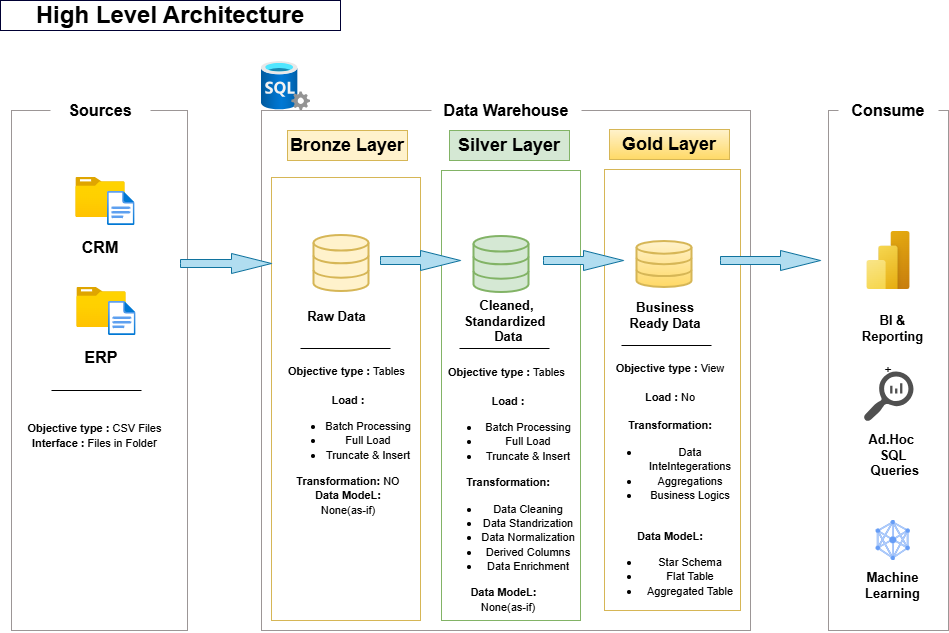

The diagram above was exported from draw.io. Its source (the exported page's mxGraphModel, read from the mxfile embedded in the PNG):
<mxGraphModel dx="1042" dy="626" grid="1" gridSize="10" guides="1" tooltips="1" connect="1" arrows="1" fold="1" page="1" pageScale="1" pageWidth="850" pageHeight="1100" math="0" shadow="0">
  <root>
    <mxCell id="0" />
    <mxCell id="1" parent="0" />
    <mxCell id="dwkyDIFxG3vuJiyRfyv5-1" parent="1" style="text;html=1;whiteSpace=wrap;strokeColor=#000033;fillColor=none;align=center;verticalAlign=middle;rounded=0;" value="&lt;b&gt;&lt;font style=&quot;font-size: 24px;&quot;&gt;High Level Architecture&lt;/font&gt;&lt;/b&gt;" vertex="1">
      <mxGeometry height="30" width="340" x="30" y="10" as="geometry" />
    </mxCell>
    <mxCell id="dwkyDIFxG3vuJiyRfyv5-2" parent="1" style="rounded=0;whiteSpace=wrap;html=1;strokeColor=light-dark(#9c9696, #ababab);fillColor=none;" value="" vertex="1">
      <mxGeometry height="520" width="176" x="41" y="120" as="geometry" />
    </mxCell>
    <mxCell id="dwkyDIFxG3vuJiyRfyv5-3" parent="1" style="rounded=0;whiteSpace=wrap;html=1;strokeColor=none;" value="&lt;font style=&quot;font-size: 16px;&quot;&gt;&lt;b&gt;Sources&lt;/b&gt;&lt;/font&gt;" vertex="1">
      <mxGeometry height="20" width="100" x="80" y="110" as="geometry" />
    </mxCell>
    <mxCell id="dwkyDIFxG3vuJiyRfyv5-4" parent="1" style="rounded=0;whiteSpace=wrap;html=1;strokeColor=light-dark(#9c9696, #ababab);fillColor=none;" value="" vertex="1">
      <mxGeometry height="520" width="489" x="291" y="120" as="geometry" />
    </mxCell>
    <mxCell id="dwkyDIFxG3vuJiyRfyv5-5" parent="1" style="rounded=0;whiteSpace=wrap;html=1;strokeColor=none;" value="&lt;font style=&quot;font-size: 16px;&quot;&gt;&lt;b&gt;Data Warehouse&lt;/b&gt;&lt;/font&gt;" vertex="1">
      <mxGeometry height="20" width="150" x="461" y="110" as="geometry" />
    </mxCell>
    <mxCell id="dwkyDIFxG3vuJiyRfyv5-6" parent="1" style="rounded=0;whiteSpace=wrap;html=1;strokeColor=light-dark(#9c9696, #ababab);fillColor=none;" value="+" vertex="1">
      <mxGeometry height="520" width="120" x="858" y="120" as="geometry" />
    </mxCell>
    <mxCell id="dwkyDIFxG3vuJiyRfyv5-7" parent="1" style="rounded=0;whiteSpace=wrap;html=1;strokeColor=none;" value="&lt;font style=&quot;font-size: 16px;&quot;&gt;&lt;b&gt;Consume&lt;/b&gt;&lt;/font&gt;" vertex="1">
      <mxGeometry height="20" width="100" x="868" y="110" as="geometry" />
    </mxCell>
    <mxCell id="dwkyDIFxG3vuJiyRfyv5-11" parent="1" style="rounded=0;whiteSpace=wrap;html=1;align=center;verticalAlign=middle;fontFamily=Helvetica;fontSize=12;fillColor=#fff2cc;strokeColor=#d6b656;" value="&lt;font style=&quot;color: rgb(0, 0, 0); font-size: 18px;&quot;&gt;&lt;b style=&quot;&quot;&gt;Bronze Layer&lt;/b&gt;&lt;/font&gt;" vertex="1">
      <mxGeometry height="30" width="120" x="317" y="140" as="geometry" />
    </mxCell>
    <mxCell id="dwkyDIFxG3vuJiyRfyv5-12" parent="1" style="rounded=0;whiteSpace=wrap;html=1;align=center;verticalAlign=middle;fontFamily=Helvetica;fontSize=12;fillColor=none;strokeColor=#d6b656;" value="" vertex="1">
      <mxGeometry height="443" width="149" x="301" y="187" as="geometry" />
    </mxCell>
    <mxCell id="dwkyDIFxG3vuJiyRfyv5-13" parent="1" style="rounded=0;whiteSpace=wrap;html=1;align=center;verticalAlign=middle;fontFamily=Helvetica;fontSize=12;fillColor=#d5e8d4;strokeColor=#82b366;" value="&lt;font style=&quot;color: rgb(0, 0, 0); font-size: 18px;&quot;&gt;&lt;b style=&quot;&quot;&gt;Silver Layer&lt;/b&gt;&lt;/font&gt;" vertex="1">
      <mxGeometry height="30" width="120" x="479" y="140" as="geometry" />
    </mxCell>
    <mxCell id="dwkyDIFxG3vuJiyRfyv5-14" parent="1" style="rounded=0;whiteSpace=wrap;html=1;align=center;verticalAlign=middle;fontFamily=Helvetica;fontSize=12;fillColor=none;strokeColor=#82b366;" value="" vertex="1">
      <mxGeometry height="450" width="139" x="471" y="180" as="geometry" />
    </mxCell>
    <mxCell id="dwkyDIFxG3vuJiyRfyv5-15" parent="1" style="rounded=0;whiteSpace=wrap;html=1;align=center;verticalAlign=middle;fontFamily=Helvetica;fontSize=12;fillColor=#fff2cc;strokeColor=#d6b656;gradientColor=#ffd966;" value="&lt;font style=&quot;color: rgb(0, 0, 0); font-size: 18px;&quot;&gt;&lt;b style=&quot;&quot;&gt;Gold Layer&lt;/b&gt;&lt;/font&gt;" vertex="1">
      <mxGeometry height="30" width="120" x="639" y="139" as="geometry" />
    </mxCell>
    <mxCell id="dwkyDIFxG3vuJiyRfyv5-16" parent="1" style="rounded=0;whiteSpace=wrap;html=1;align=center;verticalAlign=middle;fontFamily=Helvetica;fontSize=12;fillColor=none;strokeColor=#d6b656;gradientColor=#ffd966;" value="" vertex="1">
      <mxGeometry height="441" width="136" x="634" y="179" as="geometry" />
    </mxCell>
    <mxCell id="dwkyDIFxG3vuJiyRfyv5-17" parent="1" style="image;aspect=fixed;html=1;points=[];align=center;fontSize=12;image=img/lib/azure2/general/Folder_Blank.svg;rounded=0;verticalAlign=middle;fontFamily=Helvetica;fontColor=default;fillColor=default;" value="" vertex="1">
      <mxGeometry height="40" width="49.29" x="105.36" y="187" as="geometry" />
    </mxCell>
    <mxCell id="dwkyDIFxG3vuJiyRfyv5-22" parent="1" style="rounded=0;whiteSpace=wrap;html=1;strokeColor=none;" value="&lt;font style=&quot;font-size: 16px;&quot;&gt;&lt;b&gt;CRM&lt;/b&gt;&lt;/font&gt;" vertex="1">
      <mxGeometry height="20" width="100" x="80" y="247" as="geometry" />
    </mxCell>
    <mxCell id="dwkyDIFxG3vuJiyRfyv5-23" parent="1" style="image;aspect=fixed;html=1;points=[];align=center;fontSize=12;image=img/lib/azure2/general/Folder_Blank.svg;rounded=0;verticalAlign=middle;fontFamily=Helvetica;fontColor=default;fillColor=default;" value="" vertex="1">
      <mxGeometry height="40" width="49.29" x="106.36" y="297" as="geometry" />
    </mxCell>
    <mxCell id="dwkyDIFxG3vuJiyRfyv5-25" parent="1" style="rounded=0;whiteSpace=wrap;html=1;strokeColor=none;" value="&lt;font style=&quot;font-size: 16px;&quot;&gt;&lt;b&gt;ERP&lt;/b&gt;&lt;/font&gt;" vertex="1">
      <mxGeometry height="20" width="100" x="81" y="357" as="geometry" />
    </mxCell>
    <mxCell id="dwkyDIFxG3vuJiyRfyv5-26" parent="1" style="image;aspect=fixed;html=1;points=[];align=center;fontSize=12;image=img/lib/azure2/general/File.svg;rounded=0;verticalAlign=middle;fontFamily=Helvetica;fontColor=default;fillColor=default;" value="" vertex="1">
      <mxGeometry height="34" width="27.59" x="137" y="201" as="geometry" />
    </mxCell>
    <mxCell id="dwkyDIFxG3vuJiyRfyv5-27" parent="1" style="image;aspect=fixed;html=1;points=[];align=center;fontSize=12;image=img/lib/azure2/general/File.svg;rounded=0;verticalAlign=middle;fontFamily=Helvetica;fontColor=default;fillColor=default;" value="" vertex="1">
      <mxGeometry height="34" width="27.59" x="138" y="311" as="geometry" />
    </mxCell>
    <mxCell id="dwkyDIFxG3vuJiyRfyv5-29" edge="1" parent="1" style="endArrow=none;html=1;rounded=0;fontFamily=Helvetica;fontSize=12;fontColor=default;" value="">
      <mxGeometry height="50" relative="1" width="50" as="geometry">
        <mxPoint x="81" y="400" as="sourcePoint" />
        <mxPoint x="171" y="400" as="targetPoint" />
      </mxGeometry>
    </mxCell>
    <mxCell id="dwkyDIFxG3vuJiyRfyv5-30" parent="1" style="text;html=1;whiteSpace=wrap;strokeColor=none;fillColor=none;align=center;verticalAlign=middle;rounded=0;fontFamily=Helvetica;fontSize=12;fontColor=default;" value="&lt;font style=&quot;font-size: 11px;&quot;&gt;&lt;b style=&quot;&quot;&gt;Objective type :&lt;/b&gt; CSV Files&lt;/font&gt;&lt;div&gt;&lt;font style=&quot;font-size: 11px;&quot;&gt;&lt;b&gt;Interface :&lt;/b&gt; Files in Folde&lt;/font&gt;r&lt;/div&gt;" vertex="1">
      <mxGeometry height="70" width="145" x="52" y="410" as="geometry" />
    </mxCell>
    <mxCell id="dwkyDIFxG3vuJiyRfyv5-32" parent="1" style="html=1;verticalLabelPosition=bottom;align=center;labelBackgroundColor=#ffffff;verticalAlign=top;strokeWidth=2;strokeColor=#d6b656;shadow=0;dashed=0;shape=mxgraph.ios7.icons.data;rounded=0;fontFamily=Helvetica;fontSize=12;fillColor=#fff2cc;" value="" vertex="1">
      <mxGeometry height="56" width="55" x="343.5" y="245" as="geometry" />
    </mxCell>
    <mxCell id="dwkyDIFxG3vuJiyRfyv5-33" parent="1" style="html=1;verticalLabelPosition=bottom;align=center;labelBackgroundColor=#ffffff;verticalAlign=top;strokeWidth=2;strokeColor=#82b366;shadow=0;dashed=0;shape=mxgraph.ios7.icons.data;rounded=0;fontFamily=Helvetica;fontSize=12;fillColor=#d5e8d4;" value="" vertex="1">
      <mxGeometry height="56" width="55" x="503.5" y="246" as="geometry" />
    </mxCell>
    <mxCell id="dwkyDIFxG3vuJiyRfyv5-34" parent="1" style="html=1;verticalLabelPosition=bottom;align=center;labelBackgroundColor=#ffffff;verticalAlign=top;strokeWidth=2;strokeColor=#d6b656;shadow=0;dashed=0;shape=mxgraph.ios7.icons.data;rounded=0;fontFamily=Helvetica;fontSize=12;fillColor=#fff2cc;gradientColor=#ffd966;" value="" vertex="1">
      <mxGeometry height="46" width="55" x="666.5" y="251" as="geometry" />
    </mxCell>
    <mxCell id="dwkyDIFxG3vuJiyRfyv5-35" parent="1" style="html=1;shadow=0;dashed=0;align=center;verticalAlign=middle;shape=mxgraph.arrows2.arrow;dy=0.6;dx=40;notch=0;rounded=0;fontFamily=Helvetica;fontSize=12;fillColor=#b1ddf0;strokeColor=#10739e;" value="" vertex="1">
      <mxGeometry height="20" width="91" x="210" y="263" as="geometry" />
    </mxCell>
    <mxCell id="dwkyDIFxG3vuJiyRfyv5-39" parent="1" style="html=1;shadow=0;dashed=0;align=center;verticalAlign=middle;shape=mxgraph.arrows2.arrow;dy=0.6;dx=40;notch=0;rounded=0;fontFamily=Helvetica;fontSize=12;fillColor=#b1ddf0;strokeColor=#10739e;" value="" vertex="1">
      <mxGeometry height="20" width="80" x="410" y="260" as="geometry" />
    </mxCell>
    <mxCell id="dwkyDIFxG3vuJiyRfyv5-40" parent="1" style="html=1;shadow=0;dashed=0;align=center;verticalAlign=middle;shape=mxgraph.arrows2.arrow;dy=0.6;dx=40;notch=0;rounded=0;fontFamily=Helvetica;fontSize=12;fillColor=#b1ddf0;strokeColor=#10739e;" value="" vertex="1">
      <mxGeometry height="20" width="80" x="573" y="260" as="geometry" />
    </mxCell>
    <mxCell id="dwkyDIFxG3vuJiyRfyv5-41" parent="1" style="html=1;shadow=0;dashed=0;align=center;verticalAlign=middle;shape=mxgraph.arrows2.arrow;dy=0.6;dx=40;notch=0;rounded=0;fontFamily=Helvetica;fontSize=12;fillColor=#b1ddf0;strokeColor=#10739e;" value="" vertex="1">
      <mxGeometry height="20" width="100" x="750" y="260" as="geometry" />
    </mxCell>
    <mxCell id="dwkyDIFxG3vuJiyRfyv5-43" parent="1" style="text;html=1;whiteSpace=wrap;strokeColor=none;fillColor=none;align=center;verticalAlign=middle;rounded=0;fontFamily=Helvetica;fontSize=12;fontColor=default;" value="&lt;b&gt;&lt;font style=&quot;font-size: 13px;&quot;&gt;Raw Data&lt;/font&gt;&lt;/b&gt;" vertex="1">
      <mxGeometry height="30" width="79" x="327" y="311" as="geometry" />
    </mxCell>
    <mxCell id="dwkyDIFxG3vuJiyRfyv5-44" parent="1" style="text;html=1;whiteSpace=wrap;strokeColor=none;fillColor=none;align=center;verticalAlign=middle;rounded=0;fontFamily=Helvetica;fontSize=12;fontColor=default;" value="&lt;b&gt;&lt;font style=&quot;font-size: 13px;&quot;&gt;Cleaned, Standardized&amp;nbsp; &amp;nbsp;Data&lt;/font&gt;&lt;/b&gt;" vertex="1">
      <mxGeometry height="30" width="109" x="482" y="316" as="geometry" />
    </mxCell>
    <mxCell id="dwkyDIFxG3vuJiyRfyv5-45" parent="1" style="text;html=1;whiteSpace=wrap;strokeColor=none;fillColor=none;align=center;verticalAlign=middle;rounded=0;fontFamily=Helvetica;fontSize=12;fontColor=default;" value="&lt;b&gt;&lt;font style=&quot;font-size: 13px;&quot;&gt;Business Ready Data&lt;/font&gt;&lt;/b&gt;" vertex="1">
      <mxGeometry height="30" width="80" x="655" y="310" as="geometry" />
    </mxCell>
    <mxCell id="dwkyDIFxG3vuJiyRfyv5-46" edge="1" parent="1" style="endArrow=none;html=1;rounded=0;fontFamily=Helvetica;fontSize=12;fontColor=default;" value="">
      <mxGeometry height="50" relative="1" width="50" as="geometry">
        <mxPoint x="330" y="358" as="sourcePoint" />
        <mxPoint x="420" y="358" as="targetPoint" />
      </mxGeometry>
    </mxCell>
    <mxCell id="dwkyDIFxG3vuJiyRfyv5-47" edge="1" parent="1" style="endArrow=none;html=1;rounded=0;fontFamily=Helvetica;fontSize=12;fontColor=default;" value="">
      <mxGeometry height="50" relative="1" width="50" as="geometry">
        <mxPoint x="489" y="358" as="sourcePoint" />
        <mxPoint x="579" y="358" as="targetPoint" />
      </mxGeometry>
    </mxCell>
    <mxCell id="dwkyDIFxG3vuJiyRfyv5-48" edge="1" parent="1" style="endArrow=none;html=1;rounded=0;fontFamily=Helvetica;fontSize=12;fontColor=default;" value="">
      <mxGeometry height="50" relative="1" width="50" as="geometry">
        <mxPoint x="651" y="355" as="sourcePoint" />
        <mxPoint x="741" y="355" as="targetPoint" />
      </mxGeometry>
    </mxCell>
    <mxCell id="dwkyDIFxG3vuJiyRfyv5-49" parent="1" style="text;html=1;whiteSpace=wrap;strokeColor=none;fillColor=none;align=center;verticalAlign=middle;rounded=0;fontFamily=Helvetica;fontSize=12;fontColor=default;" value="&lt;font style=&quot;font-size: 11px;&quot;&gt;&lt;b style=&quot;&quot;&gt;Objective type : &lt;/b&gt;Tables&amp;nbsp;&lt;/font&gt;&lt;div&gt;&lt;span style=&quot;font-size: 11px;&quot;&gt;&lt;br&gt;&lt;/span&gt;&lt;div&gt;&lt;span style=&quot;font-size: 11px;&quot;&gt;&lt;b&gt;Load :&lt;/b&gt;&lt;/span&gt;&lt;/div&gt;&lt;div&gt;&lt;ul&gt;&lt;li&gt;&lt;span style=&quot;font-size: 11px;&quot;&gt;Batch Processing&lt;/span&gt;&lt;/li&gt;&lt;li&gt;&lt;span style=&quot;font-size: 11px;&quot;&gt;Full Load&lt;/span&gt;&lt;/li&gt;&lt;li&gt;&lt;span style=&quot;font-size: 11px;&quot;&gt;Truncate &amp;amp; Insert&lt;/span&gt;&lt;/li&gt;&lt;/ul&gt;&lt;/div&gt;&lt;div&gt;&lt;span style=&quot;font-size: 11px;&quot;&gt;&lt;b&gt;Transformation: &lt;/b&gt;NO&lt;/span&gt;&lt;/div&gt;&lt;div&gt;&lt;span style=&quot;font-size: 11px;&quot;&gt;&lt;b&gt;Data ModeL:&lt;/b&gt;&lt;/span&gt;&lt;/div&gt;&lt;div&gt;&lt;span style=&quot;font-size: 11px;&quot;&gt;None(as-if)&lt;/span&gt;&lt;/div&gt;&lt;/div&gt;" vertex="1">
      <mxGeometry height="160" width="140" x="308" y="370" as="geometry" />
    </mxCell>
    <mxCell id="dwkyDIFxG3vuJiyRfyv5-50" parent="1" style="text;html=1;whiteSpace=wrap;strokeColor=none;fillColor=none;align=center;verticalAlign=middle;rounded=0;fontFamily=Helvetica;fontSize=12;fontColor=default;" value="&lt;font style=&quot;font-size: 11px;&quot;&gt;&lt;b&gt;Objective type :&amp;nbsp;&lt;/b&gt;Tables&amp;nbsp;&lt;/font&gt;&lt;div&gt;&lt;span style=&quot;font-size: 11px;&quot;&gt;&lt;br&gt;&lt;/span&gt;&lt;div&gt;&lt;span style=&quot;font-size: 11px;&quot;&gt;&lt;b&gt;Load :&lt;/b&gt;&lt;/span&gt;&lt;/div&gt;&lt;div&gt;&lt;ul&gt;&lt;li&gt;&lt;span style=&quot;font-size: 11px;&quot;&gt;Batch Processing&lt;/span&gt;&lt;/li&gt;&lt;li&gt;&lt;span style=&quot;font-size: 11px;&quot;&gt;Full Load&lt;/span&gt;&lt;/li&gt;&lt;li&gt;&lt;span style=&quot;font-size: 11px;&quot;&gt;Truncate &amp;amp; Insert&lt;/span&gt;&lt;/li&gt;&lt;/ul&gt;&lt;/div&gt;&lt;/div&gt;&lt;div&gt;&lt;span style=&quot;font-size: 11px;&quot;&gt;&lt;b&gt;Transformation:&lt;/b&gt;&lt;/span&gt;&lt;/div&gt;&lt;div&gt;&lt;ul&gt;&lt;li&gt;&lt;span style=&quot;font-size: 11px;&quot;&gt;Data Cleaning&lt;/span&gt;&lt;/li&gt;&lt;li&gt;&lt;span style=&quot;font-size: 11px;&quot;&gt;Data Standrization&lt;/span&gt;&lt;/li&gt;&lt;li&gt;&lt;span style=&quot;font-size: 11px;&quot;&gt;Data Normalization&lt;/span&gt;&lt;/li&gt;&lt;li&gt;&lt;span style=&quot;font-size: 11px;&quot;&gt;Derived Columns&lt;/span&gt;&lt;/li&gt;&lt;li&gt;&lt;span style=&quot;font-size: 11px;&quot;&gt;Data Enrichment&lt;/span&gt;&lt;/li&gt;&lt;/ul&gt;&lt;/div&gt;&lt;div&gt;&lt;span style=&quot;font-size: 11px;&quot;&gt;&lt;b&gt;Data ModeL:&amp;nbsp; &amp;nbsp;&lt;/b&gt;&lt;/span&gt;&lt;/div&gt;&lt;div&gt;&lt;span style=&quot;font-size: 11px;&quot;&gt;None(as-if)&lt;/span&gt;&lt;/div&gt;" vertex="1">
      <mxGeometry height="286" width="140" x="468" y="356" as="geometry" />
    </mxCell>
    <mxCell id="dwkyDIFxG3vuJiyRfyv5-51" parent="1" style="text;html=1;whiteSpace=wrap;strokeColor=none;fillColor=none;align=center;verticalAlign=middle;rounded=0;fontFamily=Helvetica;fontSize=12;fontColor=default;" value="&lt;font style=&quot;font-size: 11px;&quot;&gt;&lt;b style=&quot;&quot;&gt;Objective type : &lt;/b&gt;View&lt;/font&gt;&lt;div&gt;&lt;span style=&quot;font-size: 11px;&quot;&gt;&lt;br&gt;&lt;/span&gt;&lt;div&gt;&lt;span style=&quot;font-size: 11px;&quot;&gt;&lt;b&gt;Load : &lt;/b&gt;No&lt;/span&gt;&lt;/div&gt;&lt;div&gt;&lt;span style=&quot;font-size: 11px;&quot;&gt;&lt;br&gt;&lt;/span&gt;&lt;/div&gt;&lt;div&gt;&lt;b style=&quot;font-size: 11px;&quot;&gt;Transformation:&lt;/b&gt;&lt;span style=&quot;font-size: 11px;&quot;&gt;&lt;/span&gt;&lt;/div&gt;&lt;div&gt;&lt;ul&gt;&lt;li&gt;&lt;span style=&quot;font-size: 11px;&quot;&gt;Data InteIntegerations&lt;/span&gt;&lt;/li&gt;&lt;li&gt;&lt;span style=&quot;font-size: 11px;&quot;&gt;Aggregations&lt;/span&gt;&lt;/li&gt;&lt;li&gt;&lt;span style=&quot;font-size: 11px;&quot;&gt;Business Logics&lt;/span&gt;&lt;/li&gt;&lt;/ul&gt;&lt;/div&gt;&lt;div&gt;&lt;br&gt;&lt;/div&gt;&lt;div&gt;&lt;span style=&quot;font-size: 11px;&quot;&gt;&lt;b&gt;Data ModeL:&lt;/b&gt;&lt;/span&gt;&lt;/div&gt;&lt;/div&gt;&lt;div&gt;&lt;ul&gt;&lt;li&gt;&lt;span style=&quot;font-size: 11px;&quot;&gt;Star Schema&lt;/span&gt;&lt;/li&gt;&lt;li&gt;&lt;span style=&quot;font-size: 11px;&quot;&gt;Flat Table&lt;/span&gt;&lt;/li&gt;&lt;li&gt;&lt;span style=&quot;font-size: 11px;&quot;&gt;Aggregated Table&lt;/span&gt;&lt;/li&gt;&lt;/ul&gt;&lt;/div&gt;" vertex="1">
      <mxGeometry height="230" width="140" x="630" y="380" as="geometry" />
    </mxCell>
    <mxCell id="dwkyDIFxG3vuJiyRfyv5-52" parent="1" style="image;aspect=fixed;html=1;points=[];align=center;fontSize=12;image=img/lib/azure2/power_platform/PowerBI.svg;rounded=0;verticalAlign=middle;fontFamily=Helvetica;fontColor=default;fillColor=default;" value="" vertex="1">
      <mxGeometry height="58" width="43.5" x="896.25" y="241" as="geometry" />
    </mxCell>
    <mxCell id="dwkyDIFxG3vuJiyRfyv5-53" parent="1" style="sketch=0;pointerEvents=1;shadow=0;dashed=0;html=1;strokeColor=none;labelPosition=center;verticalLabelPosition=bottom;verticalAlign=top;align=center;fillColor=#505050;shape=mxgraph.mscae.oms.log_search;rounded=0;fontFamily=Helvetica;fontSize=12;fontColor=default;" value="" vertex="1">
      <mxGeometry height="50" width="50" x="893" y="381" as="geometry" />
    </mxCell>
    <mxCell id="dwkyDIFxG3vuJiyRfyv5-54" parent="1" style="editableCssRules=.*;html=1;shape=image;verticalLabelPosition=bottom;labelBackgroundColor=#ffffff;verticalAlign=top;aspect=fixed;imageAspect=0;image=data:image/svg+xml,(base64 omitted: 2764 chars);rounded=0;align=center;fontFamily=Helvetica;fontSize=12;fontColor=default;fillColor=default;" value="" vertex="1">
      <mxGeometry height="40" width="34" x="905.75" y="530" as="geometry" />
    </mxCell>
    <mxCell id="dwkyDIFxG3vuJiyRfyv5-55" parent="1" style="text;html=1;whiteSpace=wrap;strokeColor=none;fillColor=none;align=center;verticalAlign=middle;rounded=0;fontFamily=Helvetica;fontSize=12;fontColor=default;" value="&lt;b&gt;&lt;font style=&quot;font-size: 13px;&quot;&gt;BI &amp;amp; Reporting&lt;/font&gt;&lt;/b&gt;" vertex="1">
      <mxGeometry height="30" width="79" x="883" y="323" as="geometry" />
    </mxCell>
    <mxCell id="dwkyDIFxG3vuJiyRfyv5-56" parent="1" style="text;html=1;whiteSpace=wrap;strokeColor=none;fillColor=none;align=center;verticalAlign=middle;rounded=0;fontFamily=Helvetica;fontSize=12;fontColor=default;" value="&lt;span style=&quot;font-size: 13px;&quot;&gt;&lt;b&gt;Ad.Hoc&amp;nbsp;&lt;/b&gt;&lt;/span&gt;&lt;div&gt;&lt;span style=&quot;font-size: 13px;&quot;&gt;&lt;b&gt;SQL&lt;/b&gt;&lt;/span&gt;&lt;div&gt;&lt;span style=&quot;font-size: 13px;&quot;&gt;&lt;b&gt;&amp;nbsp;Queries&lt;/b&gt;&lt;/span&gt;&lt;/div&gt;&lt;/div&gt;" vertex="1">
      <mxGeometry height="30" width="100" x="872.5" y="450" as="geometry" />
    </mxCell>
    <mxCell id="dwkyDIFxG3vuJiyRfyv5-57" parent="1" style="text;html=1;whiteSpace=wrap;strokeColor=none;fillColor=none;align=center;verticalAlign=middle;rounded=0;fontFamily=Helvetica;fontSize=12;fontColor=default;" value="&lt;b&gt;&lt;font style=&quot;font-size: 13px;&quot;&gt;Machine Learning&lt;/font&gt;&lt;/b&gt;" vertex="1">
      <mxGeometry height="30" width="79" x="882.5" y="580" as="geometry" />
    </mxCell>
    <mxCell id="SfY37HQxCtCOIiDuuq28-1" parent="1" style="image;aspect=fixed;html=1;points=[];align=center;fontSize=12;image=img/lib/azure2/databases/SQL_Server.svg;" value="" vertex="1">
      <mxGeometry height="49" width="49" x="291" y="71" as="geometry" />
    </mxCell>
  </root>
</mxGraphModel>